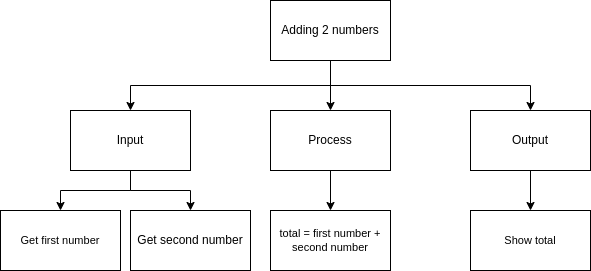

The diagram above was exported from draw.io. Its source (the exported page's mxGraphModel, read from the mxfile embedded in the PNG):
<mxGraphModel dx="1006" dy="760" grid="1" gridSize="10" guides="1" tooltips="1" connect="1" arrows="1" fold="1" page="1" pageScale="1" pageWidth="827" pageHeight="1169" math="0" shadow="0">
  <root>
    <mxCell id="0" />
    <mxCell id="1" parent="0" />
    <mxCell id="6" style="edgeStyle=none;html=1;exitX=0.5;exitY=1;exitDx=0;exitDy=0;entryX=0.5;entryY=0;entryDx=0;entryDy=0;" parent="1" source="2" target="3" edge="1">
      <mxGeometry relative="1" as="geometry" />
    </mxCell>
    <mxCell id="7" style="edgeStyle=orthogonalEdgeStyle;html=1;exitX=0.5;exitY=1;exitDx=0;exitDy=0;entryX=0.5;entryY=0;entryDx=0;entryDy=0;rounded=0;" parent="1" source="2" target="4" edge="1">
      <mxGeometry relative="1" as="geometry" />
    </mxCell>
    <mxCell id="8" style="edgeStyle=orthogonalEdgeStyle;shape=connector;rounded=0;html=1;labelBackgroundColor=default;fontFamily=Helvetica;fontSize=11;fontColor=default;endArrow=classic;strokeColor=default;exitX=0.5;exitY=1;exitDx=0;exitDy=0;" parent="1" source="2" target="5" edge="1">
      <mxGeometry relative="1" as="geometry" />
    </mxCell>
    <mxCell id="2" value="Adding 2 numbers" style="rounded=0;whiteSpace=wrap;html=1;" parent="1" vertex="1">
      <mxGeometry x="360" y="110" width="120" height="60" as="geometry" />
    </mxCell>
    <mxCell id="16" style="edgeStyle=orthogonalEdgeStyle;shape=connector;rounded=0;html=1;labelBackgroundColor=default;fontFamily=Helvetica;fontSize=11;fontColor=default;endArrow=classic;strokeColor=default;" parent="1" source="3" target="12" edge="1">
      <mxGeometry relative="1" as="geometry" />
    </mxCell>
    <mxCell id="3" value="Process" style="rounded=0;whiteSpace=wrap;html=1;" parent="1" vertex="1">
      <mxGeometry x="360" y="220" width="120" height="60" as="geometry" />
    </mxCell>
    <mxCell id="10" style="edgeStyle=orthogonalEdgeStyle;shape=connector;rounded=0;html=1;exitX=0.5;exitY=1;exitDx=0;exitDy=0;labelBackgroundColor=default;fontFamily=Helvetica;fontSize=11;fontColor=default;endArrow=classic;strokeColor=default;" parent="1" source="4" target="9" edge="1">
      <mxGeometry relative="1" as="geometry" />
    </mxCell>
    <mxCell id="20" style="edgeStyle=orthogonalEdgeStyle;html=1;entryX=0.5;entryY=0;entryDx=0;entryDy=0;rounded=0;" edge="1" parent="1" source="4" target="19">
      <mxGeometry relative="1" as="geometry" />
    </mxCell>
    <mxCell id="4" value="Input" style="rounded=0;whiteSpace=wrap;html=1;" parent="1" vertex="1">
      <mxGeometry x="160" y="220" width="120" height="60" as="geometry" />
    </mxCell>
    <mxCell id="15" style="edgeStyle=orthogonalEdgeStyle;shape=connector;rounded=0;html=1;labelBackgroundColor=default;fontFamily=Helvetica;fontSize=11;fontColor=default;endArrow=classic;strokeColor=default;" parent="1" source="5" target="14" edge="1">
      <mxGeometry relative="1" as="geometry" />
    </mxCell>
    <mxCell id="5" value="Output" style="rounded=0;whiteSpace=wrap;html=1;" parent="1" vertex="1">
      <mxGeometry x="560" y="220" width="120" height="60" as="geometry" />
    </mxCell>
    <mxCell id="9" value="Get first number" style="rounded=0;whiteSpace=wrap;html=1;fontFamily=Helvetica;fontSize=11;fontColor=default;" parent="1" vertex="1">
      <mxGeometry x="90" y="320" width="120" height="60" as="geometry" />
    </mxCell>
    <mxCell id="12" value="total = first number + second number" style="rounded=0;whiteSpace=wrap;html=1;fontFamily=Helvetica;fontSize=11;fontColor=default;" parent="1" vertex="1">
      <mxGeometry x="360" y="320" width="120" height="60" as="geometry" />
    </mxCell>
    <mxCell id="14" value="Show total" style="rounded=0;whiteSpace=wrap;html=1;fontFamily=Helvetica;fontSize=11;fontColor=default;" parent="1" vertex="1">
      <mxGeometry x="560" y="320" width="120" height="60" as="geometry" />
    </mxCell>
    <mxCell id="19" value="Get second number" style="rounded=0;whiteSpace=wrap;html=1;" vertex="1" parent="1">
      <mxGeometry x="220" y="320" width="120" height="60" as="geometry" />
    </mxCell>
  </root>
</mxGraphModel>